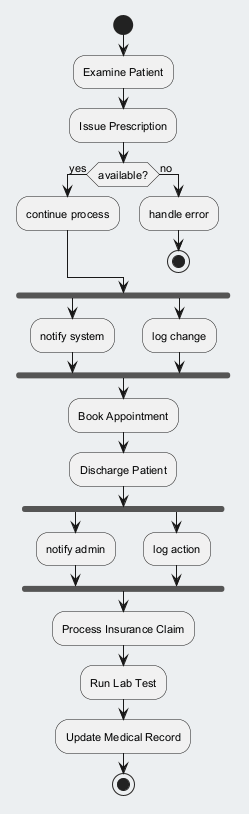

The diagram above was rendered by PlantUML. Its source (embedded in the PNG):
@startuml
skinparam backgroundColor #ECEFF1
skinparam classBackgroundColor #FFFFFF
skinparam classBorderColor #455A64
skinparam defaultFontSize 11
start
:Examine Patient;
:Issue Prescription;
if (available?) then (yes)
:continue process;
else (no)
:handle error;
stop
endif
fork
:notify system;
fork again
:log change;
end fork
:Book Appointment;
:Discharge Patient;
fork
:notify admin;
fork again
:log action;
end fork
:Process Insurance Claim;
:Run Lab Test;
:Update Medical Record;
stop
@enduml